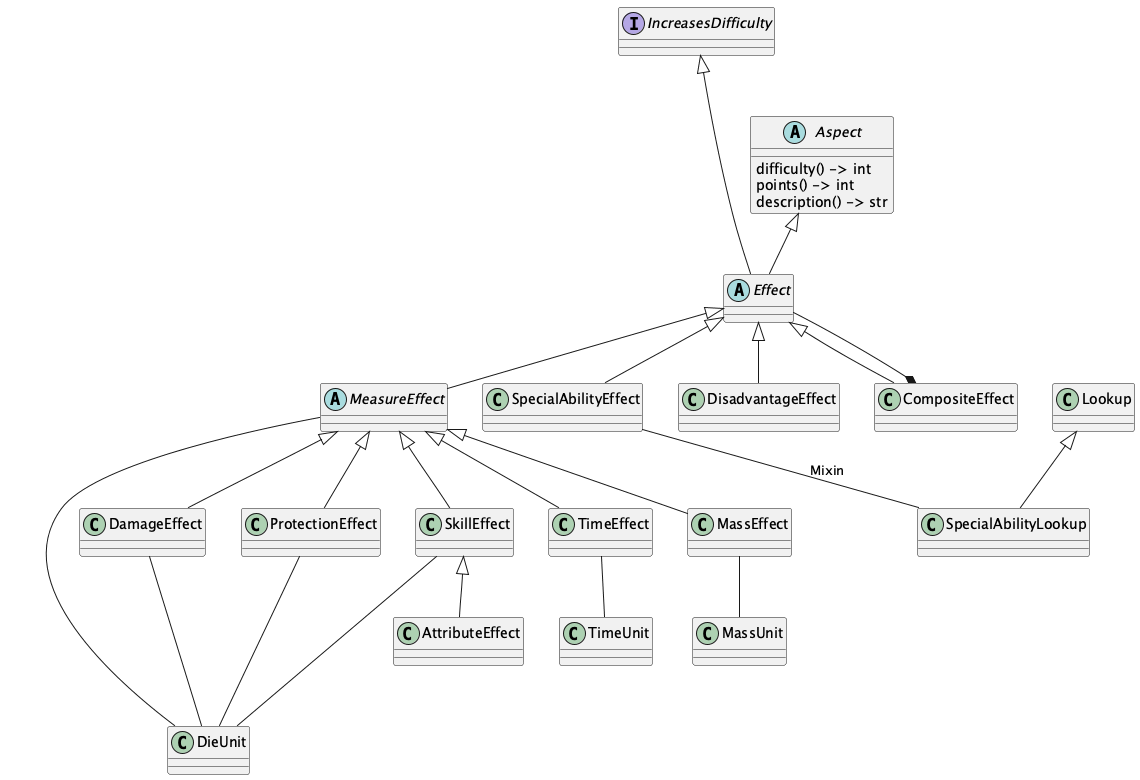

The diagram above was rendered by PlantUML. Its source (embedded in the PNG):
@startuml
    'https://plantuml.com/class-diagram

    interface IncreasesDifficulty

    abstract class Aspect {
        difficulty() -> int
        points() -> int
        description() -> str
    }

    abstract class Effect
    IncreasesDifficulty <|--- Effect
    Aspect <|-- Effect

    abstract class MeasureEffect
    Effect <|-- MeasureEffect
    MeasureEffect --- DieUnit

    class DamageEffect
    MeasureEffect <|-- DamageEffect
    DamageEffect --- DieUnit

    class ProtectionEffect
    MeasureEffect <|-- ProtectionEffect
    ProtectionEffect --- DieUnit

    class SkillEffect
    MeasureEffect <|-- SkillEffect
    SkillEffect --- DieUnit

    class AttributeEffect
    SkillEffect <|-- AttributeEffect

    class SpecialAbilityEffect
    Effect <|-- SpecialAbilityEffect

    class SpecialAbilityLookup
    Lookup <|-- SpecialAbilityLookup
    SpecialAbilityEffect -- SpecialAbilityLookup : "Mixin"

    class DisadvantageEffect
    Effect <|-- DisadvantageEffect

    class TimeEffect
    MeasureEffect <|-- TimeEffect
    TimeEffect -- TimeUnit

    class MassEffect
    MeasureEffect <|-- MassEffect
    MassEffect -- MassUnit

    class CompositeEffect
    CompositeEffect *-- Effect
    Effect <|-- CompositeEffect

@enduml